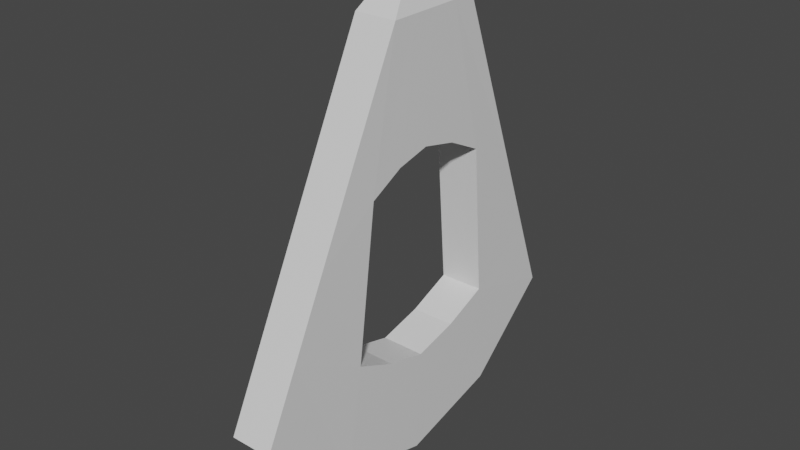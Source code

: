 # Source: oraculo.blend  (saved by Blender 2.93.20; exported with 4.5.12 LTS)
import bpy
from mathutils import Matrix  # noqa: F401  (used for matrix-valued properties, if any)

bpy.ops.wm.read_factory_settings(use_empty=True)
scene = bpy.context.scene
scene.name = 'Scene'

# ---- collections
col_collection = bpy.data.collections.new('Collection'); scene.collection.children.link(col_collection)

# ---- materials (node trees are filled in below, after node groups)
mat_material = bpy.data.materials.new('Material')
mat_material.alpha_threshold = 0.0
mat_material.use_transparent_shadow = False
mat_material.line_color = (0.0, 0.0, 0.0, 1.0)

# ---- material node trees
mat_material.use_nodes = True; mat_material.node_tree.nodes.clear()
_N = mat_material.node_tree.nodes; _L = mat_material.node_tree.links
n0 = _N.new('ShaderNodeOutputMaterial'); n0.name = 'Material Output'; n0.location = (300, 300)
n1 = _N.new('ShaderNodeBsdfPrincipled'); n1.name = 'Principled BSDF'; n1.location = (10, 300)
n1.distribution = 'GGX'
n1.subsurface_method = 'BURLEY'
n1.inputs[2].default_value = 0.4
n1.inputs[3].default_value = 1.45
n1.inputs[27].default_value = (0.0, 0.0, 0.0, 1.0)
n1.inputs[28].default_value = 1.0
_L.new(n1.outputs[0], n0.inputs[0])
n0.is_active_output = True

# ---- world
world_world = bpy.data.worlds.new('World'); scene.world = world_world
world_world.use_nodes = True; world_world.node_tree.nodes.clear()
_N = world_world.node_tree.nodes; _L = world_world.node_tree.links
n0 = _N.new('ShaderNodeOutputWorld'); n0.name = 'World Output'; n0.location = (300, 300)
n1 = _N.new('ShaderNodeBackground'); n1.name = 'Background'; n1.location = (10, 300)
n1.inputs[0].default_value = (0.05088, 0.05088, 0.05088, 1.0)
_L.new(n1.outputs[0], n0.inputs[0])
n0.is_active_output = True
world_world.color = (0.05088, 0.05088, 0.05088)
world_world.use_sun_shadow = False
world_world.sun_shadow_jitter_overblur = 0.0

# ---- meshes
me_cube = bpy.data.meshes.new('Cube')
me_cube.from_pydata([(0.1092, 0.3636, 0.7113), (0.1092, 1.0, -1.0), (0.1092, -0.1597, 0.708), (0.1092, -1.0, -1.0), (-0.1092, 0.3636, 0.7113), (-0.1092, 1.0, -1.0), (-0.1092, -0.1597, 0.708), (-0.1092, -1.0, -1.0), (0.1092, 0.7278, -0.2682), (-0.1092, -0.6406, -0.2696), (0.1092, -0.6406, -0.2696), (-0.1092, 0.7278, -0.2682), (-0.1092, 0.0002149, -1.543), (0.1092, 0.102, 0.7096), (-0.1092, 0.102, 0.7096), (0.1092, 0.0002149, -1.543), (0.1134, 0.04378, 0.0896), (-0.1134, 0.04378, 0.0896), (-0.1092, 0.2428, 0.7105), (0.1092, 0.5383, -1.404), (-0.1134, 0.426, -0.04737), (-0.1092, 0.5383, -1.404), (0.1092, 0.2428, 0.7105), (0.1134, 0.426, -0.04737), (-0.1092, -0.4999, -1.404), (0.1092, -0.02883, 0.7088), (0.1134, -0.3115, -0.04812), (-0.1092, -0.02883, 0.7088), (0.1092, -0.4999, -1.404), (-0.1134, -0.3115, -0.04812), (0.1092, 0.8619, -0.6286), (0.1092, -0.8176, -0.6293), (-0.1092, 0.8619, -0.6286), (-0.1092, -0.8176, -0.6293), (-0.1134, 0.02153, -0.9968), (0.1134, 0.02153, -0.9968), (0.1134, 0.4906, -0.8421), (-0.1134, 0.4906, -0.8421), (-0.1134, -0.4144, -0.8425), (0.1134, -0.4144, -0.8425), (0.03255, 0.02422, 0.9008), (-0.03255, 0.02422, 0.9008), (0.03255, 0.0632, 0.901), (-0.03255, 0.1441, 0.9015), (-0.03255, 0.1801, 0.9018), (0.03255, 0.1801, 0.9018), (0.03255, 0.1441, 0.9015), (0.03255, 0.1022, 0.9013), (-0.03255, 0.0632, 0.901), (-0.03255, 0.1022, 0.9013), (-0.1092, 0.2692, -1.473), (0.1092, 0.1724, 0.7101), (0.1134, 0.2349, 0.0472), (-0.1092, 0.1724, 0.7101), (0.1092, 0.2692, -1.473), (-0.1134, 0.2349, 0.0472), (-0.1134, 0.2561, -0.9396), (0.1134, 0.2561, -0.9396), (0.03255, 0.1231, 0.9014), (-0.03255, 0.1231, 0.9014), (-0.1092, 0.03659, 0.7092), (0.1092, -0.2498, -1.473), (-0.1134, -0.1338, 0.04682), (-0.1092, -0.2498, -1.473), (0.1092, 0.03659, 0.7092), (0.1134, -0.1338, 0.04682), (0.1134, -0.1965, -0.9398), (-0.1134, -0.1965, -0.9398), (-0.03255, 0.08269, 0.9012), (0.03255, 0.08269, 0.9012)], [], [(4, 18, 43, 44), (10, 2, 6, 9), (20, 18, 4, 11), (24, 28, 3, 7), (26, 25, 2, 10), (11, 4, 0, 8), (32, 11, 8, 30), (39, 26, 10, 31), (37, 20, 11, 32), (31, 10, 9, 33), (67, 66, 35, 34), (57, 56, 34, 35), (52, 51, 13, 16), (50, 54, 15, 12), (62, 60, 14, 17), (22, 0, 45, 46), (60, 27, 48, 68), (5, 1, 19, 21), (8, 0, 22, 23), (30, 8, 23, 36), (36, 37, 56, 57), (55, 53, 18, 20), (9, 6, 27, 29), (33, 9, 29, 38), (36, 23, 20, 37), (65, 64, 25, 26), (63, 61, 28, 24), (53, 14, 49, 59), (61, 66, 39, 28), (7, 33, 38, 24), (50, 56, 37, 21), (1, 30, 36, 19), (54, 57, 35, 15), (63, 67, 34, 12), (3, 31, 33, 7), (21, 37, 32, 5), (28, 39, 31, 3), (5, 32, 30, 1), (42, 48, 41, 40), (58, 59, 49, 47), (45, 44, 43, 46), (69, 68, 48, 42), (6, 2, 40, 41), (27, 6, 41, 48), (0, 4, 44, 45), (2, 25, 42, 40), (51, 22, 46, 58), (64, 13, 47, 69), (13, 51, 58, 47), (46, 43, 59, 58), (19, 36, 57, 54), (12, 34, 56, 50), (18, 53, 59, 43), (17, 14, 53, 55), (55, 20, 23, 52), (21, 19, 54, 50), (23, 22, 51, 52), (52, 16, 17, 55), (25, 64, 69, 42), (47, 49, 68, 69), (24, 38, 67, 63), (15, 35, 66, 61), (12, 15, 61, 63), (16, 13, 64, 65), (62, 17, 16, 65), (14, 60, 68, 49), (29, 27, 60, 62), (65, 26, 29, 62), (66, 67, 38, 39), (38, 29, 26, 39)])
_uv = me_cube.uv_layers.new(name='UVMap')
_uv.uv.foreach_set('vector', [0.625, 0.25, 0.625, 0.1923, 0.625, 0.1923, 0.625, 0.25, 0.4819, 0.75, 0.625, 0.75, 0.625, 1.0, 0.4819, 1.0, 0.4819, 0.1923, 0.625, 0.1923, 0.625, 0.25, 0.4819, 0.25, 0.125, 0.6875, 0.375, 0.6875, 0.375, 0.75, 0.125, 0.75, 0.4819, 0.6875, 0.625, 0.6875, 0.625, 0.75, 0.4819, 0.75, 0.4819, 0.25, 0.625, 0.25, 0.625, 0.5, 0.4819, 0.5, 0.4293, 0.25, 0.4819, 0.25, 0.4819, 0.5, 0.4293, 0.5, 0.4293, 0.6875, 0.4819, 0.6875, 0.4819, 0.75, 0.4293, 0.75, 0.4293, 0.1923, 0.4819, 0.1923, 0.4819, 0.25, 0.4293, 0.25, 0.4293, 0.75, 0.4819, 0.75, 0.4819, 1.0, 0.4293, 1.0, 0.4293, 0.09377, 0.4293, 0.6562, 0.4293, 0.625, 0.4293, 0.125, 0.4293, 0.5913, 0.4293, 0.1587, 0.4293, 0.125, 0.4293, 0.625, 0.4819, 0.5913, 0.625, 0.5913, 0.625, 0.625, 0.4819, 0.625, 0.125, 0.5913, 0.375, 0.5913, 0.375, 0.625, 0.125, 0.625, 0.4819, 0.09377, 0.625, 0.09377, 0.625, 0.125, 0.4819, 0.125, 0.625, 0.5577, 0.625, 0.5, 0.625, 0.5, 0.625, 0.5577, 0.625, 0.09377, 0.625, 0.06251, 0.625, 0.06251, 0.625, 0.09377, 0.125, 0.5, 0.375, 0.5, 0.375, 0.5577, 0.125, 0.5577, 0.4819, 0.5, 0.625, 0.5, 0.625, 0.5577, 0.4819, 0.5577, 0.4293, 0.5, 0.4819, 0.5, 0.4819, 0.5577, 0.4293, 0.5577, 0.4293, 0.5577, 0.4293, 0.1923, 0.4293, 0.1587, 0.4293, 0.5913, 0.4819, 0.1587, 0.625, 0.1587, 0.625, 0.1923, 0.4819, 0.1923, 0.4819, 0.0, 0.625, 0.0, 0.625, 0.06251, 0.4819, 0.06251, 0.4293, 0.0, 0.4819, 0.0, 0.4819, 0.06251, 0.4293, 0.06251, 0.4293, 0.5577, 0.4819, 0.5577, 0.4819, 0.1923, 0.4293, 0.1923, 0.4819, 0.6562, 0.625, 0.6562, 0.625, 0.6875, 0.4819, 0.6875, 0.125, 0.6562, 0.375, 0.6562, 0.375, 0.6875, 0.125, 0.6875, 0.625, 0.1587, 0.625, 0.125, 0.625, 0.125, 0.625, 0.1587, 0.375, 0.6562, 0.4293, 0.6562, 0.4293, 0.6875, 0.375, 0.6875, 0.375, 0.0, 0.4293, 0.0, 0.4293, 0.06251, 0.375, 0.06252, 0.375, 0.1587, 0.4293, 0.1587, 0.4293, 0.1923, 0.375, 0.1923, 0.375, 0.5, 0.4293, 0.5, 0.4293, 0.5577, 0.375, 0.5577, 0.375, 0.5913, 0.4293, 0.5913, 0.4293, 0.625, 0.375, 0.625, 0.375, 0.09377, 0.4293, 0.09377, 0.4293, 0.125, 0.375, 0.125, 0.375, 0.75, 0.4293, 0.75, 0.4293, 1.0, 0.375, 1.0, 0.375, 0.1923, 0.4293, 0.1923, 0.4293, 0.25, 0.375, 0.25, 0.375, 0.6875, 0.4293, 0.6875, 0.4293, 0.75, 0.375, 0.75, 0.375, 0.25, 0.4293, 0.25, 0.4293, 0.5, 0.375, 0.5, 0.625, 0.6875, 0.875, 0.6875, 0.875, 0.75, 0.625, 0.75, 0.625, 0.5913, 0.875, 0.5913, 0.875, 0.625, 0.625, 0.625, 0.625, 0.5, 0.875, 0.5, 0.875, 0.5577, 0.625, 0.5577, 0.625, 0.6562, 0.875, 0.6562, 0.875, 0.6875, 0.625, 0.6875, 0.625, 1.0, 0.625, 0.75, 0.625, 0.75, 0.625, 1.0, 0.625, 0.06251, 0.625, 0.0, 0.625, 0.0, 0.625, 0.06251, 0.625, 0.5, 0.625, 0.25, 0.625, 0.25, 0.625, 0.5, 0.625, 0.75, 0.625, 0.6875, 0.625, 0.6875, 0.625, 0.75, 0.625, 0.5913, 0.625, 0.5577, 0.625, 0.5577, 0.625, 0.5913, 0.625, 0.6562, 0.625, 0.625, 0.625, 0.625, 0.625, 0.6562, 0.625, 0.625, 0.625, 0.5913, 0.625, 0.5913, 0.625, 0.625, 0.625, 0.5577, 0.875, 0.5577, 0.875, 0.5913, 0.625, 0.5913, 0.375, 0.5577, 0.4293, 0.5577, 0.4293, 0.5913, 0.375, 0.5913, 0.375, 0.125, 0.4293, 0.125, 0.4293, 0.1587, 0.375, 0.1587, 0.625, 0.1923, 0.625, 0.1587, 0.625, 0.1587, 0.625, 0.1923, 0.4819, 0.125, 0.625, 0.125, 0.625, 0.1587, 0.4819, 0.1587, 0.4819, 0.1587, 0.4819, 0.1923, 0.4819, 0.5577, 0.4819, 0.5913, 0.125, 0.5577, 0.375, 0.5577, 0.375, 0.5913, 0.125, 0.5913, 0.4819, 0.5577, 0.625, 0.5577, 0.625, 0.5913, 0.4819, 0.5913, 0.4819, 0.5913, 0.4819, 0.625, 0.4819, 0.125, 0.4819, 0.1587, 0.625, 0.6875, 0.625, 0.6562, 0.625, 0.6562, 0.625, 0.6875, 0.625, 0.625, 0.875, 0.625, 0.875, 0.6562, 0.625, 0.6562, 0.375, 0.06252, 0.4293, 0.06251, 0.4293, 0.09377, 0.375, 0.09377, 0.375, 0.625, 0.4293, 0.625, 0.4293, 0.6562, 0.375, 0.6562, 0.125, 0.625, 0.375, 0.625, 0.375, 0.6562, 0.125, 0.6562, 0.4819, 0.625, 0.625, 0.625, 0.625, 0.6562, 0.4819, 0.6562, 0.4819, 0.09377, 0.4819, 0.125, 0.4819, 0.625, 0.4819, 0.6562, 0.625, 0.125, 0.625, 0.09377, 0.625, 0.09377, 0.625, 0.125, 0.4819, 0.06251, 0.625, 0.06251, 0.625, 0.09377, 0.4819, 0.09377, 0.4819, 0.6562, 0.4819, 0.6875, 0.4819, 0.06251, 0.4819, 0.09377, 0.4293, 0.6562, 0.4293, 0.09377, 0.4293, 0.06251, 0.4293, 0.6875, 0.4293, 0.06251, 0.4819, 0.06251, 0.4819, 0.6875, 0.4293, 0.6875])
me_cube.materials.append(mat_material)
me_cube.use_remesh_preserve_volume = False
me_cube.use_remesh_preserve_attributes = False
me_cube.use_mirror_vertex_groups = False
me_cube.update()

# ---- objects
ob_cube = bpy.data.objects.new('Cube', me_cube)

# ---- transforms, parenting, visibility, modifiers, constraints
ob_cube.location = (0.0, 0.0, 1.04)
ob_cube.lock_rotations_4d = False
ob_cube.empty_display_type = 'ARROWS'
ob_cube.lineart.crease_threshold = 0.0

# ---- collection membership
col_collection.objects.link(ob_cube)

# ---- scene / render settings (as saved in the file)
scene.frame_start = 1; scene.frame_end = 250; scene.frame_set(1)
scene.render.engine = 'BLENDER_EEVEE_NEXT'
scene.cycles.use_denoising = False
scene.cycles.samples = 128
scene.cycles.sampling_pattern = 'TABULATED_SOBOL'
scene.cycles.use_adaptive_sampling = False
scene.cycles.use_light_tree = False
scene.view_settings.view_transform = 'Filmic'
bpy.context.view_layer.update()

# ---- added for rendering (the .blend has no active camera and no usable light): camera, sun
cam_auto = bpy.data.cameras.new('AutoCamera')
cam_auto.lens = 50.0
cam_auto.sensor_width = 36.0
cam_auto.clip_end = 1000.0
ob_auto_camera = bpy.data.objects.new('AutoCamera', cam_auto)
scene.collection.objects.link(ob_auto_camera)
ob_auto_camera.location = (2.93014, -3.51617, 3.06314)
ob_auto_camera.rotation_euler = (1.09748, -7.21219e-08, 0.694738)
scene.camera = ob_auto_camera
light_auto_sun = bpy.data.lights.new('AutoSun', 'SUN')
light_auto_sun.energy = 3.0
light_auto_sun.angle = 0.0523599
ob_auto_sun = bpy.data.objects.new('AutoSun', light_auto_sun)
scene.collection.objects.link(ob_auto_sun)
ob_auto_sun.rotation_euler = (0.872665, 0.174533, 0.523599)
bpy.context.view_layer.update()
